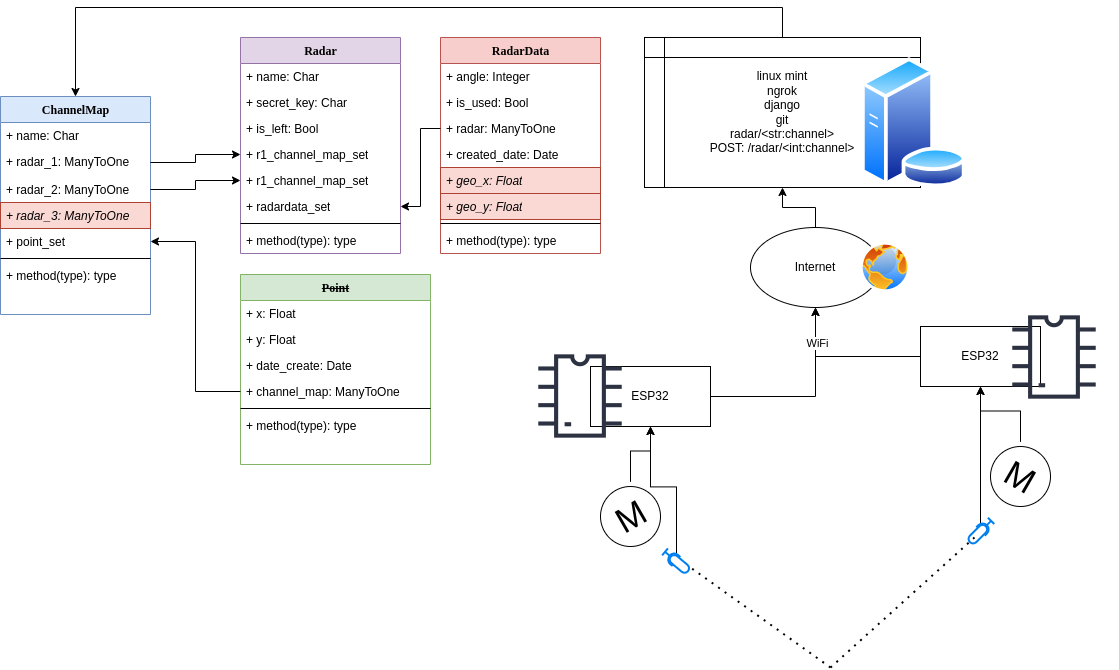

The diagram above was exported from draw.io. Its source (the exported page's mxGraphModel, read from the mxfile embedded in the PNG):
<mxGraphModel dx="1434" dy="780" grid="1" gridSize="10" guides="1" tooltips="1" connect="1" arrows="1" fold="1" page="1" pageScale="1" pageWidth="1100" pageHeight="850" background="none" math="0" shadow="0">
  <root>
    <mxCell id="0" />
    <mxCell id="1" parent="0" />
    <mxCell id="78961159f06e98e8-17" value="ChannelMap" style="swimlane;html=1;fontStyle=1;align=center;verticalAlign=top;childLayout=stackLayout;horizontal=1;startSize=26;horizontalStack=0;resizeParent=1;resizeLast=0;collapsible=1;marginBottom=0;swimlaneFillColor=#ffffff;rounded=0;shadow=0;comic=0;labelBackgroundColor=none;strokeWidth=1;fillColor=#dae8fc;fontFamily=Verdana;fontSize=12;strokeColor=#6c8ebf;" parent="1" vertex="1">
      <mxGeometry y="99" width="150" height="218" as="geometry" />
    </mxCell>
    <mxCell id="78961159f06e98e8-21" value="+ name: Char" style="text;html=1;strokeColor=none;fillColor=none;align=left;verticalAlign=top;spacingLeft=4;spacingRight=4;whiteSpace=wrap;overflow=hidden;rotatable=0;points=[[0,0.5],[1,0.5]];portConstraint=eastwest;" parent="78961159f06e98e8-17" vertex="1">
      <mxGeometry y="26" width="150" height="26" as="geometry" />
    </mxCell>
    <mxCell id="78961159f06e98e8-23" value="+ radar_1: ManyToOne" style="text;html=1;strokeColor=none;fillColor=none;align=left;verticalAlign=top;spacingLeft=4;spacingRight=4;whiteSpace=wrap;overflow=hidden;rotatable=0;points=[[0,0.5],[1,0.5]];portConstraint=eastwest;" parent="78961159f06e98e8-17" vertex="1">
      <mxGeometry y="52" width="150" height="28" as="geometry" />
    </mxCell>
    <mxCell id="78961159f06e98e8-25" value="+ radar_2: ManyToOne" style="text;html=1;strokeColor=none;fillColor=none;align=left;verticalAlign=top;spacingLeft=4;spacingRight=4;whiteSpace=wrap;overflow=hidden;rotatable=0;points=[[0,0.5],[1,0.5]];portConstraint=eastwest;" parent="78961159f06e98e8-17" vertex="1">
      <mxGeometry y="80" width="150" height="26" as="geometry" />
    </mxCell>
    <mxCell id="78961159f06e98e8-26" value="&lt;i&gt;+ radar_3: ManyToOne&lt;/i&gt;" style="text;html=1;strokeColor=#ae4132;fillColor=#fad9d5;align=left;verticalAlign=top;spacingLeft=4;spacingRight=4;whiteSpace=wrap;overflow=hidden;rotatable=0;points=[[0,0.5],[1,0.5]];portConstraint=eastwest;" parent="78961159f06e98e8-17" vertex="1">
      <mxGeometry y="106" width="150" height="26" as="geometry" />
    </mxCell>
    <mxCell id="j14Dg2yD_5MDxzOOwLG4-18" value="+ point_set" style="text;html=1;strokeColor=none;fillColor=none;align=left;verticalAlign=top;spacingLeft=4;spacingRight=4;whiteSpace=wrap;overflow=hidden;rotatable=0;points=[[0,0.5],[1,0.5]];portConstraint=eastwest;" parent="78961159f06e98e8-17" vertex="1">
      <mxGeometry y="132" width="150" height="26" as="geometry" />
    </mxCell>
    <mxCell id="78961159f06e98e8-19" value="" style="line;html=1;strokeWidth=1;fillColor=none;align=left;verticalAlign=middle;spacingTop=-1;spacingLeft=3;spacingRight=3;rotatable=0;labelPosition=right;points=[];portConstraint=eastwest;" parent="78961159f06e98e8-17" vertex="1">
      <mxGeometry y="158" width="150" height="8" as="geometry" />
    </mxCell>
    <mxCell id="78961159f06e98e8-20" value="+ method(type): type" style="text;html=1;strokeColor=none;fillColor=none;align=left;verticalAlign=top;spacingLeft=4;spacingRight=4;whiteSpace=wrap;overflow=hidden;rotatable=0;points=[[0,0.5],[1,0.5]];portConstraint=eastwest;" parent="78961159f06e98e8-17" vertex="1">
      <mxGeometry y="166" width="150" height="26" as="geometry" />
    </mxCell>
    <mxCell id="78961159f06e98e8-30" value="Radar" style="swimlane;html=1;fontStyle=1;align=center;verticalAlign=top;childLayout=stackLayout;horizontal=1;startSize=26;horizontalStack=0;resizeParent=1;resizeLast=0;collapsible=1;marginBottom=0;swimlaneFillColor=#ffffff;rounded=0;shadow=0;comic=0;labelBackgroundColor=none;strokeWidth=1;fillColor=#e1d5e7;fontFamily=Verdana;fontSize=12;strokeColor=#9673a6;" parent="1" vertex="1">
      <mxGeometry x="240" y="40" width="160" height="216" as="geometry" />
    </mxCell>
    <mxCell id="78961159f06e98e8-31" value="+ name: Char" style="text;html=1;strokeColor=none;fillColor=none;align=left;verticalAlign=top;spacingLeft=4;spacingRight=4;whiteSpace=wrap;overflow=hidden;rotatable=0;points=[[0,0.5],[1,0.5]];portConstraint=eastwest;" parent="78961159f06e98e8-30" vertex="1">
      <mxGeometry y="26" width="160" height="26" as="geometry" />
    </mxCell>
    <mxCell id="78961159f06e98e8-32" value="+ secret_key: Char" style="text;html=1;strokeColor=none;fillColor=none;align=left;verticalAlign=top;spacingLeft=4;spacingRight=4;whiteSpace=wrap;overflow=hidden;rotatable=0;points=[[0,0.5],[1,0.5]];portConstraint=eastwest;" parent="78961159f06e98e8-30" vertex="1">
      <mxGeometry y="52" width="160" height="26" as="geometry" />
    </mxCell>
    <mxCell id="Fw4hWv442taKiRxDsT-a-1" value="+ is_left: Bool" style="text;html=1;strokeColor=none;fillColor=none;align=left;verticalAlign=top;spacingLeft=4;spacingRight=4;whiteSpace=wrap;overflow=hidden;rotatable=0;points=[[0,0.5],[1,0.5]];portConstraint=eastwest;" parent="78961159f06e98e8-30" vertex="1">
      <mxGeometry y="78" width="160" height="26" as="geometry" />
    </mxCell>
    <mxCell id="j14Dg2yD_5MDxzOOwLG4-19" value="+ r1_channel_map_set" style="text;html=1;strokeColor=none;fillColor=none;align=left;verticalAlign=top;spacingLeft=4;spacingRight=4;whiteSpace=wrap;overflow=hidden;rotatable=0;points=[[0,0.5],[1,0.5]];portConstraint=eastwest;" parent="78961159f06e98e8-30" vertex="1">
      <mxGeometry y="104" width="160" height="26" as="geometry" />
    </mxCell>
    <mxCell id="DkHPe93Isby2ejjr1T7U-1" value="+ r1_channel_map_set" style="text;html=1;strokeColor=none;fillColor=none;align=left;verticalAlign=top;spacingLeft=4;spacingRight=4;whiteSpace=wrap;overflow=hidden;rotatable=0;points=[[0,0.5],[1,0.5]];portConstraint=eastwest;" parent="78961159f06e98e8-30" vertex="1">
      <mxGeometry y="130" width="160" height="26" as="geometry" />
    </mxCell>
    <mxCell id="78961159f06e98e8-36" value="+ radardata_set" style="text;html=1;strokeColor=none;fillColor=none;align=left;verticalAlign=top;spacingLeft=4;spacingRight=4;whiteSpace=wrap;overflow=hidden;rotatable=0;points=[[0,0.5],[1,0.5]];portConstraint=eastwest;" parent="78961159f06e98e8-30" vertex="1">
      <mxGeometry y="156" width="160" height="26" as="geometry" />
    </mxCell>
    <mxCell id="78961159f06e98e8-38" value="" style="line;html=1;strokeWidth=1;fillColor=none;align=left;verticalAlign=middle;spacingTop=-1;spacingLeft=3;spacingRight=3;rotatable=0;labelPosition=right;points=[];portConstraint=eastwest;" parent="78961159f06e98e8-30" vertex="1">
      <mxGeometry y="182" width="160" height="8" as="geometry" />
    </mxCell>
    <mxCell id="78961159f06e98e8-39" value="+ method(type): type" style="text;html=1;strokeColor=none;fillColor=none;align=left;verticalAlign=top;spacingLeft=4;spacingRight=4;whiteSpace=wrap;overflow=hidden;rotatable=0;points=[[0,0.5],[1,0.5]];portConstraint=eastwest;" parent="78961159f06e98e8-30" vertex="1">
      <mxGeometry y="190" width="160" height="26" as="geometry" />
    </mxCell>
    <mxCell id="78961159f06e98e8-43" value="&lt;strike&gt;Point&lt;/strike&gt;" style="swimlane;html=1;fontStyle=1;align=center;verticalAlign=top;childLayout=stackLayout;horizontal=1;startSize=26;horizontalStack=0;resizeParent=1;resizeLast=0;collapsible=1;marginBottom=0;swimlaneFillColor=#ffffff;rounded=0;shadow=0;comic=0;labelBackgroundColor=none;strokeWidth=1;fillColor=#d5e8d4;fontFamily=Verdana;fontSize=12;strokeColor=#82b366;" parent="1" vertex="1">
      <mxGeometry x="240" y="277" width="190" height="190" as="geometry" />
    </mxCell>
    <mxCell id="78961159f06e98e8-44" value="+ x: Float" style="text;html=1;strokeColor=none;fillColor=none;align=left;verticalAlign=top;spacingLeft=4;spacingRight=4;whiteSpace=wrap;overflow=hidden;rotatable=0;points=[[0,0.5],[1,0.5]];portConstraint=eastwest;" parent="78961159f06e98e8-43" vertex="1">
      <mxGeometry y="26" width="190" height="26" as="geometry" />
    </mxCell>
    <mxCell id="78961159f06e98e8-45" value="+ y: Float" style="text;html=1;strokeColor=none;fillColor=none;align=left;verticalAlign=top;spacingLeft=4;spacingRight=4;whiteSpace=wrap;overflow=hidden;rotatable=0;points=[[0,0.5],[1,0.5]];portConstraint=eastwest;" parent="78961159f06e98e8-43" vertex="1">
      <mxGeometry y="52" width="190" height="26" as="geometry" />
    </mxCell>
    <mxCell id="j14Dg2yD_5MDxzOOwLG4-17" value="+ date_create: Date" style="text;html=1;strokeColor=none;fillColor=none;align=left;verticalAlign=top;spacingLeft=4;spacingRight=4;whiteSpace=wrap;overflow=hidden;rotatable=0;points=[[0,0.5],[1,0.5]];portConstraint=eastwest;" parent="78961159f06e98e8-43" vertex="1">
      <mxGeometry y="78" width="190" height="26" as="geometry" />
    </mxCell>
    <mxCell id="j14Dg2yD_5MDxzOOwLG4-20" value="+ channel_map: ManyToOne" style="text;html=1;strokeColor=none;fillColor=none;align=left;verticalAlign=top;spacingLeft=4;spacingRight=4;whiteSpace=wrap;overflow=hidden;rotatable=0;points=[[0,0.5],[1,0.5]];portConstraint=eastwest;" parent="78961159f06e98e8-43" vertex="1">
      <mxGeometry y="104" width="190" height="26" as="geometry" />
    </mxCell>
    <mxCell id="78961159f06e98e8-51" value="" style="line;html=1;strokeWidth=1;fillColor=none;align=left;verticalAlign=middle;spacingTop=-1;spacingLeft=3;spacingRight=3;rotatable=0;labelPosition=right;points=[];portConstraint=eastwest;" parent="78961159f06e98e8-43" vertex="1">
      <mxGeometry y="130" width="190" height="8" as="geometry" />
    </mxCell>
    <mxCell id="78961159f06e98e8-52" value="+ method(type): type" style="text;html=1;strokeColor=none;fillColor=none;align=left;verticalAlign=top;spacingLeft=4;spacingRight=4;whiteSpace=wrap;overflow=hidden;rotatable=0;points=[[0,0.5],[1,0.5]];portConstraint=eastwest;" parent="78961159f06e98e8-43" vertex="1">
      <mxGeometry y="138" width="190" height="26" as="geometry" />
    </mxCell>
    <mxCell id="j14Dg2yD_5MDxzOOwLG4-4" style="edgeStyle=orthogonalEdgeStyle;rounded=0;orthogonalLoop=1;jettySize=auto;html=1;" parent="1" source="78961159f06e98e8-23" target="j14Dg2yD_5MDxzOOwLG4-19" edge="1">
      <mxGeometry relative="1" as="geometry" />
    </mxCell>
    <mxCell id="j14Dg2yD_5MDxzOOwLG4-9" value="RadarData" style="swimlane;html=1;fontStyle=1;align=center;verticalAlign=top;childLayout=stackLayout;horizontal=1;startSize=26;horizontalStack=0;resizeParent=1;resizeLast=0;collapsible=1;marginBottom=0;swimlaneFillColor=#ffffff;rounded=0;shadow=0;comic=0;labelBackgroundColor=none;strokeWidth=1;fillColor=#f8cecc;fontFamily=Verdana;fontSize=12;strokeColor=#b85450;" parent="1" vertex="1">
      <mxGeometry x="440" y="40" width="160" height="216" as="geometry">
        <mxRectangle x="440" y="83" width="90" height="30" as="alternateBounds" />
      </mxGeometry>
    </mxCell>
    <mxCell id="j14Dg2yD_5MDxzOOwLG4-10" value="+ angle: Integer" style="text;html=1;strokeColor=none;fillColor=none;align=left;verticalAlign=top;spacingLeft=4;spacingRight=4;whiteSpace=wrap;overflow=hidden;rotatable=0;points=[[0,0.5],[1,0.5]];portConstraint=eastwest;" parent="j14Dg2yD_5MDxzOOwLG4-9" vertex="1">
      <mxGeometry y="26" width="160" height="26" as="geometry" />
    </mxCell>
    <mxCell id="Fw4hWv442taKiRxDsT-a-2" value="+ is_used: Bool" style="text;html=1;strokeColor=none;fillColor=none;align=left;verticalAlign=top;spacingLeft=4;spacingRight=4;whiteSpace=wrap;overflow=hidden;rotatable=0;points=[[0,0.5],[1,0.5]];portConstraint=eastwest;" parent="j14Dg2yD_5MDxzOOwLG4-9" vertex="1">
      <mxGeometry y="52" width="160" height="26" as="geometry" />
    </mxCell>
    <mxCell id="j14Dg2yD_5MDxzOOwLG4-12" value="+ radar: ManyToOne" style="text;html=1;strokeColor=none;fillColor=none;align=left;verticalAlign=top;spacingLeft=4;spacingRight=4;whiteSpace=wrap;overflow=hidden;rotatable=0;points=[[0,0.5],[1,0.5]];portConstraint=eastwest;" parent="j14Dg2yD_5MDxzOOwLG4-9" vertex="1">
      <mxGeometry y="78" width="160" height="26" as="geometry" />
    </mxCell>
    <mxCell id="j14Dg2yD_5MDxzOOwLG4-11" value="+ created_date: Date" style="text;html=1;strokeColor=none;fillColor=none;align=left;verticalAlign=top;spacingLeft=4;spacingRight=4;whiteSpace=wrap;overflow=hidden;rotatable=0;points=[[0,0.5],[1,0.5]];portConstraint=eastwest;" parent="j14Dg2yD_5MDxzOOwLG4-9" vertex="1">
      <mxGeometry y="104" width="160" height="26" as="geometry" />
    </mxCell>
    <mxCell id="j14Dg2yD_5MDxzOOwLG4-13" value="&lt;i&gt;+ geo_x: Float&lt;/i&gt;" style="text;html=1;strokeColor=#ae4132;fillColor=#fad9d5;align=left;verticalAlign=top;spacingLeft=4;spacingRight=4;whiteSpace=wrap;overflow=hidden;rotatable=0;points=[[0,0.5],[1,0.5]];portConstraint=eastwest;" parent="j14Dg2yD_5MDxzOOwLG4-9" vertex="1">
      <mxGeometry y="130" width="160" height="26" as="geometry" />
    </mxCell>
    <mxCell id="j14Dg2yD_5MDxzOOwLG4-24" value="&lt;i&gt;+ geo_y: Float&lt;/i&gt;" style="text;html=1;strokeColor=#ae4132;fillColor=#fad9d5;align=left;verticalAlign=top;spacingLeft=4;spacingRight=4;whiteSpace=wrap;overflow=hidden;rotatable=0;points=[[0,0.5],[1,0.5]];portConstraint=eastwest;" parent="j14Dg2yD_5MDxzOOwLG4-9" vertex="1">
      <mxGeometry y="156" width="160" height="26" as="geometry" />
    </mxCell>
    <mxCell id="j14Dg2yD_5MDxzOOwLG4-14" value="" style="line;html=1;strokeWidth=1;fillColor=none;align=left;verticalAlign=middle;spacingTop=-1;spacingLeft=3;spacingRight=3;rotatable=0;labelPosition=right;points=[];portConstraint=eastwest;" parent="j14Dg2yD_5MDxzOOwLG4-9" vertex="1">
      <mxGeometry y="182" width="160" height="8" as="geometry" />
    </mxCell>
    <mxCell id="j14Dg2yD_5MDxzOOwLG4-15" value="+ method(type): type" style="text;html=1;strokeColor=none;fillColor=none;align=left;verticalAlign=top;spacingLeft=4;spacingRight=4;whiteSpace=wrap;overflow=hidden;rotatable=0;points=[[0,0.5],[1,0.5]];portConstraint=eastwest;" parent="j14Dg2yD_5MDxzOOwLG4-9" vertex="1">
      <mxGeometry y="190" width="160" height="26" as="geometry" />
    </mxCell>
    <mxCell id="j14Dg2yD_5MDxzOOwLG4-22" style="edgeStyle=orthogonalEdgeStyle;rounded=0;orthogonalLoop=1;jettySize=auto;html=1;" parent="1" source="j14Dg2yD_5MDxzOOwLG4-20" target="j14Dg2yD_5MDxzOOwLG4-18" edge="1">
      <mxGeometry relative="1" as="geometry" />
    </mxCell>
    <mxCell id="IWISi1JnOVKd0izQ3Mne-4" style="edgeStyle=orthogonalEdgeStyle;rounded=0;orthogonalLoop=1;jettySize=auto;html=1;" parent="1" source="IWISi1JnOVKd0izQ3Mne-1" target="IWISi1JnOVKd0izQ3Mne-3" edge="1">
      <mxGeometry relative="1" as="geometry" />
    </mxCell>
    <mxCell id="IWISi1JnOVKd0izQ3Mne-1" value="ESP32" style="rounded=0;whiteSpace=wrap;html=1;" parent="1" vertex="1">
      <mxGeometry x="920" y="329" width="120" height="60" as="geometry" />
    </mxCell>
    <mxCell id="IWISi1JnOVKd0izQ3Mne-5" style="edgeStyle=orthogonalEdgeStyle;rounded=0;orthogonalLoop=1;jettySize=auto;html=1;" parent="1" source="IWISi1JnOVKd0izQ3Mne-2" target="IWISi1JnOVKd0izQ3Mne-3" edge="1">
      <mxGeometry relative="1" as="geometry" />
    </mxCell>
    <mxCell id="06H8oYg4puYb72cqo3za-14" value="WiFi" style="edgeLabel;html=1;align=center;verticalAlign=middle;resizable=0;points=[];" parent="IWISi1JnOVKd0izQ3Mne-5" connectable="0" vertex="1">
      <mxGeometry x="0.2904" y="-1" relative="1" as="geometry">
        <mxPoint y="-34" as="offset" />
      </mxGeometry>
    </mxCell>
    <mxCell id="IWISi1JnOVKd0izQ3Mne-2" value="ESP32" style="rounded=0;whiteSpace=wrap;html=1;" parent="1" vertex="1">
      <mxGeometry x="590" y="369" width="120" height="60" as="geometry" />
    </mxCell>
    <mxCell id="Fw4hWv442taKiRxDsT-a-6" style="edgeStyle=orthogonalEdgeStyle;rounded=0;orthogonalLoop=1;jettySize=auto;html=1;entryX=0.5;entryY=0;entryDx=0;entryDy=0;" parent="1" source="IWISi1JnOVKd0izQ3Mne-7" target="78961159f06e98e8-17" edge="1">
      <mxGeometry relative="1" as="geometry">
        <Array as="points">
          <mxPoint x="782" y="10" />
          <mxPoint x="75" y="10" />
        </Array>
      </mxGeometry>
    </mxCell>
    <mxCell id="IWISi1JnOVKd0izQ3Mne-7" value="&lt;div&gt;linux mint&lt;/div&gt;ngrok&lt;div&gt;django&lt;/div&gt;&lt;div&gt;git&lt;/div&gt;&lt;div&gt;radar/&amp;lt;str:channel&amp;gt;&lt;/div&gt;&lt;div&gt;POST: /radar/&amp;lt;int:channel&amp;gt;&lt;/div&gt;" style="shape=internalStorage;whiteSpace=wrap;html=1;backgroundOutline=1;align=center;" parent="1" vertex="1">
      <mxGeometry x="644" y="40" width="276" height="150" as="geometry" />
    </mxCell>
    <mxCell id="06H8oYg4puYb72cqo3za-15" style="edgeStyle=orthogonalEdgeStyle;rounded=0;orthogonalLoop=1;jettySize=auto;html=1;" parent="1" source="IWISi1JnOVKd0izQ3Mne-8" target="IWISi1JnOVKd0izQ3Mne-2" edge="1">
      <mxGeometry relative="1" as="geometry" />
    </mxCell>
    <mxCell id="IWISi1JnOVKd0izQ3Mne-8" value="" style="html=1;verticalLabelPosition=bottom;align=center;labelBackgroundColor=#ffffff;verticalAlign=top;strokeWidth=2;strokeColor=#0080F0;shadow=0;dashed=0;shape=mxgraph.ios7.icons.microphone;rotation=130;" parent="1" vertex="1">
      <mxGeometry x="670" y="549" width="12" height="30" as="geometry" />
    </mxCell>
    <mxCell id="IWISi1JnOVKd0izQ3Mne-14" value="" style="shape=image;html=1;verticalAlign=top;verticalLabelPosition=bottom;labelBackgroundColor=#ffffff;imageAspect=0;aspect=fixed;image=https://cdn2.iconfinder.com/data/icons/electronic-13/480/3-electronic-arduino-chipset-icon-2-128.png" parent="1" vertex="1">
      <mxGeometry x="516" y="335" width="128" height="128" as="geometry" />
    </mxCell>
    <mxCell id="IWISi1JnOVKd0izQ3Mne-15" value="" style="shape=image;html=1;verticalAlign=top;verticalLabelPosition=bottom;labelBackgroundColor=#ffffff;imageAspect=0;aspect=fixed;image=https://cdn2.iconfinder.com/data/icons/electronic-13/480/3-electronic-arduino-chipset-icon-2-128.png" parent="1" vertex="1">
      <mxGeometry x="990" y="296" width="128" height="128" as="geometry" />
    </mxCell>
    <mxCell id="IWISi1JnOVKd0izQ3Mne-17" value="" style="image;aspect=fixed;perimeter=ellipsePerimeter;html=1;align=center;shadow=0;dashed=0;spacingTop=3;image=img/lib/active_directory/database_server.svg;" parent="1" vertex="1">
      <mxGeometry x="860" y="60" width="106.6" height="130" as="geometry" />
    </mxCell>
    <mxCell id="06H8oYg4puYb72cqo3za-11" style="edgeStyle=orthogonalEdgeStyle;rounded=0;orthogonalLoop=1;jettySize=auto;html=1;" parent="1" source="06H8oYg4puYb72cqo3za-8" target="IWISi1JnOVKd0izQ3Mne-1" edge="1">
      <mxGeometry relative="1" as="geometry" />
    </mxCell>
    <mxCell id="06H8oYg4puYb72cqo3za-8" value="M" style="verticalLabelPosition=middle;shadow=0;dashed=0;align=center;html=1;verticalAlign=middle;strokeWidth=1;shape=ellipse;aspect=fixed;fontSize=35;rotation=30;" parent="1" vertex="1">
      <mxGeometry x="990" y="449" width="60" height="60" as="geometry" />
    </mxCell>
    <mxCell id="06H8oYg4puYb72cqo3za-10" style="edgeStyle=orthogonalEdgeStyle;rounded=0;orthogonalLoop=1;jettySize=auto;html=1;" parent="1" source="06H8oYg4puYb72cqo3za-9" target="IWISi1JnOVKd0izQ3Mne-2" edge="1">
      <mxGeometry relative="1" as="geometry" />
    </mxCell>
    <mxCell id="06H8oYg4puYb72cqo3za-9" value="M" style="verticalLabelPosition=middle;shadow=0;dashed=0;align=center;html=1;verticalAlign=middle;strokeWidth=1;shape=ellipse;aspect=fixed;fontSize=35;rotation=-30;" parent="1" vertex="1">
      <mxGeometry x="600" y="489" width="60" height="60" as="geometry" />
    </mxCell>
    <mxCell id="06H8oYg4puYb72cqo3za-16" style="edgeStyle=orthogonalEdgeStyle;rounded=0;orthogonalLoop=1;jettySize=auto;html=1;" parent="1" source="06H8oYg4puYb72cqo3za-12" target="IWISi1JnOVKd0izQ3Mne-1" edge="1">
      <mxGeometry relative="1" as="geometry" />
    </mxCell>
    <mxCell id="06H8oYg4puYb72cqo3za-12" value="" style="html=1;verticalLabelPosition=bottom;align=center;labelBackgroundColor=#ffffff;verticalAlign=top;strokeWidth=2;strokeColor=#0080F0;shadow=0;dashed=0;shape=mxgraph.ios7.icons.microphone;rotation=-135;" parent="1" vertex="1">
      <mxGeometry x="974" y="519" width="12" height="30" as="geometry" />
    </mxCell>
    <mxCell id="06H8oYg4puYb72cqo3za-17" value="" style="group" parent="1" connectable="0" vertex="1">
      <mxGeometry x="750" y="230" width="160" height="79" as="geometry" />
    </mxCell>
    <mxCell id="IWISi1JnOVKd0izQ3Mne-3" value="Internet" style="ellipse;whiteSpace=wrap;html=1;" parent="06H8oYg4puYb72cqo3za-17" vertex="1">
      <mxGeometry width="130" height="80" as="geometry" />
    </mxCell>
    <mxCell id="IWISi1JnOVKd0izQ3Mne-16" value="" style="image;aspect=fixed;perimeter=ellipsePerimeter;html=1;align=center;shadow=0;dashed=0;spacingTop=3;image=img/lib/active_directory/internet_globe.svg;" parent="06H8oYg4puYb72cqo3za-17" vertex="1">
      <mxGeometry x="110" y="15" width="50" height="50" as="geometry" />
    </mxCell>
    <mxCell id="06H8oYg4puYb72cqo3za-19" value="" style="endArrow=none;dashed=1;html=1;dashPattern=1 3;strokeWidth=2;rounded=0;" parent="1" edge="1">
      <mxGeometry width="50" height="50" relative="1" as="geometry">
        <mxPoint x="830" y="670" as="sourcePoint" />
        <mxPoint x="974" y="540" as="targetPoint" />
      </mxGeometry>
    </mxCell>
    <mxCell id="DkHPe93Isby2ejjr1T7U-2" style="edgeStyle=orthogonalEdgeStyle;rounded=0;orthogonalLoop=1;jettySize=auto;html=1;" parent="1" source="78961159f06e98e8-25" target="DkHPe93Isby2ejjr1T7U-1" edge="1">
      <mxGeometry relative="1" as="geometry" />
    </mxCell>
    <mxCell id="Fw4hWv442taKiRxDsT-a-4" style="edgeStyle=orthogonalEdgeStyle;rounded=0;orthogonalLoop=1;jettySize=auto;html=1;" parent="1" source="IWISi1JnOVKd0izQ3Mne-3" target="IWISi1JnOVKd0izQ3Mne-7" edge="1">
      <mxGeometry relative="1" as="geometry" />
    </mxCell>
    <mxCell id="Fw4hWv442taKiRxDsT-a-7" value="" style="endArrow=none;dashed=1;html=1;dashPattern=1 3;strokeWidth=2;rounded=0;" parent="1" edge="1">
      <mxGeometry width="50" height="50" relative="1" as="geometry">
        <mxPoint x="830" y="670" as="sourcePoint" />
        <mxPoint x="690" y="570" as="targetPoint" />
      </mxGeometry>
    </mxCell>
    <mxCell id="Fw4hWv442taKiRxDsT-a-9" style="edgeStyle=orthogonalEdgeStyle;rounded=0;orthogonalLoop=1;jettySize=auto;html=1;" parent="1" source="j14Dg2yD_5MDxzOOwLG4-12" target="78961159f06e98e8-36" edge="1">
      <mxGeometry relative="1" as="geometry" />
    </mxCell>
  </root>
</mxGraphModel>